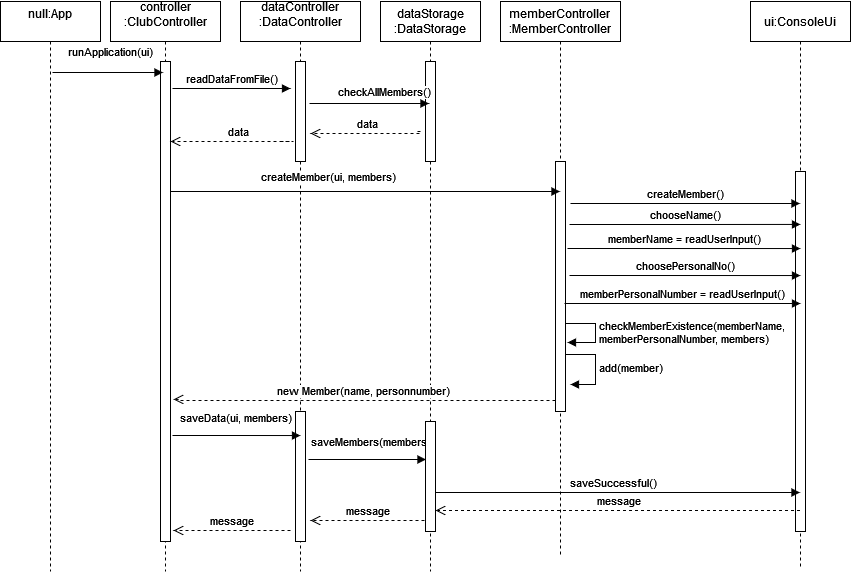

The diagram above was exported from draw.io. Its source (the exported page's mxGraphModel, read from the mxfile embedded in the PNG):
<mxGraphModel dx="1038" dy="536" grid="1" gridSize="10" guides="1" tooltips="1" connect="1" arrows="1" fold="1" page="1" pageScale="1" pageWidth="1169" pageHeight="827" math="0" shadow="0">
  <root>
    <mxCell id="0" />
    <mxCell id="1" parent="0" />
    <mxCell id="qHqxjK7k8yf1CpoZc6mL-1" value="&lt;div&gt;null:App&lt;/div&gt;&lt;div&gt;&lt;br&gt;&lt;/div&gt;" style="shape=umlLifeline;perimeter=lifelinePerimeter;whiteSpace=wrap;html=1;container=1;collapsible=0;recursiveResize=0;outlineConnect=0;" parent="1" vertex="1">
      <mxGeometry x="10" y="20" width="100" height="570" as="geometry" />
    </mxCell>
    <mxCell id="qHqxjK7k8yf1CpoZc6mL-3" value="&lt;div&gt;controller&lt;/div&gt;&lt;div&gt;:ClubController&lt;/div&gt;&lt;div&gt;&lt;br&gt;&lt;/div&gt;" style="shape=umlLifeline;perimeter=lifelinePerimeter;whiteSpace=wrap;html=1;container=1;collapsible=0;recursiveResize=0;outlineConnect=0;" parent="1" vertex="1">
      <mxGeometry x="120" y="20" width="110" height="570" as="geometry" />
    </mxCell>
    <mxCell id="qHqxjK7k8yf1CpoZc6mL-16" value="" style="html=1;points=[];perimeter=orthogonalPerimeter;" parent="qHqxjK7k8yf1CpoZc6mL-3" vertex="1">
      <mxGeometry x="50" y="60" width="10" height="480" as="geometry" />
    </mxCell>
    <mxCell id="qHqxjK7k8yf1CpoZc6mL-4" value="&lt;div&gt;dataController&lt;/div&gt;&lt;div&gt;:DataController&lt;/div&gt;&lt;div&gt;&lt;br&gt;&lt;/div&gt;" style="shape=umlLifeline;perimeter=lifelinePerimeter;whiteSpace=wrap;html=1;container=1;collapsible=0;recursiveResize=0;outlineConnect=0;" parent="1" vertex="1">
      <mxGeometry x="250" y="20" width="120" height="570" as="geometry" />
    </mxCell>
    <mxCell id="qHqxjK7k8yf1CpoZc6mL-19" value="" style="html=1;points=[];perimeter=orthogonalPerimeter;" parent="qHqxjK7k8yf1CpoZc6mL-4" vertex="1">
      <mxGeometry x="55" y="60" width="10" height="100" as="geometry" />
    </mxCell>
    <mxCell id="hQibygbV46QbjZnpTSu0-1" value="" style="html=1;points=[];perimeter=orthogonalPerimeter;" vertex="1" parent="qHqxjK7k8yf1CpoZc6mL-4">
      <mxGeometry x="55" y="410" width="10" height="130" as="geometry" />
    </mxCell>
    <mxCell id="qHqxjK7k8yf1CpoZc6mL-5" value="&lt;div&gt;dataStorage&lt;/div&gt;&lt;div&gt;:DataStorage&lt;/div&gt;" style="shape=umlLifeline;perimeter=lifelinePerimeter;whiteSpace=wrap;html=1;container=1;collapsible=0;recursiveResize=0;outlineConnect=0;" parent="1" vertex="1">
      <mxGeometry x="390" y="20" width="100" height="570" as="geometry" />
    </mxCell>
    <mxCell id="qHqxjK7k8yf1CpoZc6mL-24" value="" style="html=1;points=[];perimeter=orthogonalPerimeter;" parent="qHqxjK7k8yf1CpoZc6mL-5" vertex="1">
      <mxGeometry x="45" y="60" width="10" height="100" as="geometry" />
    </mxCell>
    <mxCell id="qHqxjK7k8yf1CpoZc6mL-6" value="&lt;div&gt;memberController&lt;/div&gt;&lt;div&gt;:MemberController&lt;br&gt;&lt;/div&gt;" style="shape=umlLifeline;perimeter=lifelinePerimeter;whiteSpace=wrap;html=1;container=1;collapsible=0;recursiveResize=0;outlineConnect=0;" parent="1" vertex="1">
      <mxGeometry x="510" y="20" width="120" height="555" as="geometry" />
    </mxCell>
    <mxCell id="qHqxjK7k8yf1CpoZc6mL-30" value="" style="html=1;points=[];perimeter=orthogonalPerimeter;" parent="qHqxjK7k8yf1CpoZc6mL-6" vertex="1">
      <mxGeometry x="55" y="160" width="10" height="250" as="geometry" />
    </mxCell>
    <mxCell id="qHqxjK7k8yf1CpoZc6mL-41" value="&lt;div&gt;checkMemberExistence(memberName,&lt;/div&gt;&lt;div&gt;memberPersonalNumber, members)&lt;/div&gt;" style="edgeStyle=orthogonalEdgeStyle;html=1;align=left;spacingLeft=2;endArrow=block;rounded=0;" parent="qHqxjK7k8yf1CpoZc6mL-6" edge="1">
      <mxGeometry relative="1" as="geometry">
        <mxPoint x="65" y="322" as="sourcePoint" />
        <Array as="points">
          <mxPoint x="95" y="322" />
          <mxPoint x="95" y="341" />
        </Array>
        <mxPoint x="67" y="341" as="targetPoint" />
      </mxGeometry>
    </mxCell>
    <mxCell id="qHqxjK7k8yf1CpoZc6mL-45" value="&lt;div&gt;&lt;br&gt;&lt;/div&gt;&lt;div&gt;add(member)&lt;/div&gt;&lt;div&gt;&lt;br&gt;&lt;/div&gt;" style="edgeStyle=orthogonalEdgeStyle;html=1;align=left;spacingLeft=2;endArrow=block;rounded=0;entryX=1;entryY=0;" parent="qHqxjK7k8yf1CpoZc6mL-6" edge="1">
      <mxGeometry relative="1" as="geometry">
        <mxPoint x="65" y="353" as="sourcePoint" />
        <Array as="points">
          <mxPoint x="95" y="353" />
        </Array>
        <mxPoint x="70" y="383" as="targetPoint" />
      </mxGeometry>
    </mxCell>
    <mxCell id="qHqxjK7k8yf1CpoZc6mL-53" value="new Member(name, personnumber)" style="html=1;verticalAlign=bottom;endArrow=open;dashed=1;endSize=8;rounded=0;edgeStyle=orthogonalEdgeStyle;entryX=1.3;entryY=0.704;entryDx=0;entryDy=0;entryPerimeter=0;" parent="qHqxjK7k8yf1CpoZc6mL-6" edge="1" target="qHqxjK7k8yf1CpoZc6mL-16">
      <mxGeometry relative="1" as="geometry">
        <mxPoint x="55" y="399" as="sourcePoint" />
        <mxPoint x="-320.5" y="399" as="targetPoint" />
        <Array as="points">
          <mxPoint x="-320" y="399" />
          <mxPoint x="-320" y="398" />
        </Array>
      </mxGeometry>
    </mxCell>
    <mxCell id="qHqxjK7k8yf1CpoZc6mL-18" value="&lt;div&gt;ui:ConsoleUi&lt;/div&gt;" style="shape=umlLifeline;perimeter=lifelinePerimeter;whiteSpace=wrap;html=1;container=1;collapsible=0;recursiveResize=0;outlineConnect=0;" parent="1" vertex="1">
      <mxGeometry x="760" y="20" width="100" height="565" as="geometry" />
    </mxCell>
    <mxCell id="qHqxjK7k8yf1CpoZc6mL-33" value="" style="html=1;points=[];perimeter=orthogonalPerimeter;" parent="qHqxjK7k8yf1CpoZc6mL-18" vertex="1">
      <mxGeometry x="45" y="170" width="10" height="360" as="geometry" />
    </mxCell>
    <mxCell id="qHqxjK7k8yf1CpoZc6mL-29" value="createMember(ui, members)" style="html=1;verticalAlign=bottom;endArrow=block;rounded=0;edgeStyle=orthogonalEdgeStyle;" parent="1" edge="1" target="qHqxjK7k8yf1CpoZc6mL-6">
      <mxGeometry x="-0.1881" y="5" width="80" relative="1" as="geometry">
        <mxPoint x="180" y="210" as="sourcePoint" />
        <mxPoint x="550" y="210" as="targetPoint" />
        <Array as="points">
          <mxPoint x="470" y="210" />
          <mxPoint x="470" y="210" />
        </Array>
        <mxPoint as="offset" />
      </mxGeometry>
    </mxCell>
    <mxCell id="qHqxjK7k8yf1CpoZc6mL-32" value="&lt;div&gt;createMember()&lt;/div&gt;" style="html=1;verticalAlign=bottom;endArrow=block;rounded=0;edgeStyle=orthogonalEdgeStyle;" parent="1" target="qHqxjK7k8yf1CpoZc6mL-18" edge="1">
      <mxGeometry width="80" relative="1" as="geometry">
        <mxPoint x="580" y="222" as="sourcePoint" />
        <mxPoint x="737" y="222" as="targetPoint" />
        <Array as="points">
          <mxPoint x="580" y="222" />
          <mxPoint x="580" y="222" />
        </Array>
      </mxGeometry>
    </mxCell>
    <mxCell id="qHqxjK7k8yf1CpoZc6mL-36" value="&lt;div&gt;memberName = readUserInput()&lt;/div&gt;" style="html=1;verticalAlign=bottom;endArrow=block;rounded=0;edgeStyle=orthogonalEdgeStyle;entryX=0.5;entryY=0.214;entryDx=0;entryDy=0;entryPerimeter=0;" parent="1" edge="1" target="qHqxjK7k8yf1CpoZc6mL-33">
      <mxGeometry width="80" relative="1" as="geometry">
        <mxPoint x="577" y="267" as="sourcePoint" />
        <mxPoint x="797" y="267" as="targetPoint" />
        <Array as="points" />
      </mxGeometry>
    </mxCell>
    <mxCell id="qHqxjK7k8yf1CpoZc6mL-38" value="memberPersonalNumber = readUserInput()" style="html=1;verticalAlign=bottom;endArrow=block;rounded=0;edgeStyle=orthogonalEdgeStyle;" parent="1" edge="1">
      <mxGeometry width="80" relative="1" as="geometry">
        <mxPoint x="574" y="322" as="sourcePoint" />
        <mxPoint x="810" y="322" as="targetPoint" />
        <Array as="points">
          <mxPoint x="574" y="322" />
        </Array>
      </mxGeometry>
    </mxCell>
    <mxCell id="qHqxjK7k8yf1CpoZc6mL-50" value="chooseName()" style="html=1;verticalAlign=bottom;endArrow=block;rounded=0;edgeStyle=orthogonalEdgeStyle;entryX=0.5;entryY=0.147;entryDx=0;entryDy=0;entryPerimeter=0;" parent="1" edge="1" target="qHqxjK7k8yf1CpoZc6mL-33">
      <mxGeometry width="80" relative="1" as="geometry">
        <mxPoint x="579" y="243" as="sourcePoint" />
        <mxPoint x="799" y="243" as="targetPoint" />
        <Array as="points" />
      </mxGeometry>
    </mxCell>
    <mxCell id="qHqxjK7k8yf1CpoZc6mL-51" value="&lt;div&gt;choosePersonalNo()&lt;/div&gt;" style="html=1;verticalAlign=bottom;endArrow=block;rounded=0;edgeStyle=orthogonalEdgeStyle;entryX=0.5;entryY=0.289;entryDx=0;entryDy=0;entryPerimeter=0;" parent="1" edge="1" target="qHqxjK7k8yf1CpoZc6mL-33">
      <mxGeometry width="80" relative="1" as="geometry">
        <mxPoint x="579" y="294" as="sourcePoint" />
        <mxPoint x="800" y="294" as="targetPoint" />
        <Array as="points" />
      </mxGeometry>
    </mxCell>
    <mxCell id="qHqxjK7k8yf1CpoZc6mL-54" value="readDataFromFile()" style="html=1;verticalAlign=bottom;endArrow=block;rounded=0;edgeStyle=orthogonalEdgeStyle;" parent="1" edge="1">
      <mxGeometry width="80" relative="1" as="geometry">
        <mxPoint x="182" y="107" as="sourcePoint" />
        <mxPoint x="300" y="107" as="targetPoint" />
        <Array as="points">
          <mxPoint x="270" y="107" />
          <mxPoint x="270" y="107" />
        </Array>
      </mxGeometry>
    </mxCell>
    <mxCell id="qHqxjK7k8yf1CpoZc6mL-56" value="data" style="html=1;verticalAlign=bottom;endArrow=open;dashed=1;endSize=8;rounded=0;edgeStyle=orthogonalEdgeStyle;" parent="1" edge="1">
      <mxGeometry relative="1" as="geometry">
        <mxPoint x="427" y="150" as="sourcePoint" />
        <mxPoint x="320" y="152" as="targetPoint" />
        <Array as="points">
          <mxPoint x="430" y="150" />
          <mxPoint x="430" y="152" />
        </Array>
      </mxGeometry>
    </mxCell>
    <mxCell id="qHqxjK7k8yf1CpoZc6mL-57" value="data" style="html=1;verticalAlign=bottom;endArrow=open;dashed=1;endSize=8;rounded=0;edgeStyle=orthogonalEdgeStyle;" parent="1" edge="1">
      <mxGeometry relative="1" as="geometry">
        <mxPoint x="290" y="160" as="sourcePoint" />
        <mxPoint x="180" y="160" as="targetPoint" />
        <Array as="points">
          <mxPoint x="303" y="160" />
        </Array>
      </mxGeometry>
    </mxCell>
    <mxCell id="qHqxjK7k8yf1CpoZc6mL-58" value="&lt;div&gt;saveData(ui, members)&lt;/div&gt;" style="html=1;verticalAlign=bottom;endArrow=block;rounded=0;edgeStyle=orthogonalEdgeStyle;entryX=0.5;entryY=0.185;entryDx=0;entryDy=0;entryPerimeter=0;" parent="1" edge="1" target="hQibygbV46QbjZnpTSu0-1">
      <mxGeometry x="-0.0128" y="8" width="80" relative="1" as="geometry">
        <mxPoint x="182" y="454" as="sourcePoint" />
        <mxPoint x="299.5" y="454" as="targetPoint" />
        <Array as="points" />
        <mxPoint as="offset" />
      </mxGeometry>
    </mxCell>
    <mxCell id="qHqxjK7k8yf1CpoZc6mL-60" value="saveSuccessful()" style="html=1;verticalAlign=bottom;endArrow=block;rounded=0;edgeStyle=orthogonalEdgeStyle;" parent="1" target="qHqxjK7k8yf1CpoZc6mL-18" edge="1">
      <mxGeometry width="80" relative="1" as="geometry">
        <mxPoint x="436" y="511" as="sourcePoint" />
        <mxPoint x="655.5" y="511" as="targetPoint" />
        <Array as="points">
          <mxPoint x="690" y="511" />
          <mxPoint x="690" y="511" />
        </Array>
      </mxGeometry>
    </mxCell>
    <mxCell id="qHqxjK7k8yf1CpoZc6mL-61" value="&lt;div&gt;message&lt;/div&gt;" style="html=1;verticalAlign=bottom;endArrow=open;dashed=1;endSize=8;rounded=0;edgeStyle=orthogonalEdgeStyle;" parent="1" edge="1">
      <mxGeometry relative="1" as="geometry">
        <mxPoint x="809.5" y="529" as="sourcePoint" />
        <mxPoint x="445" y="529" as="targetPoint" />
        <Array as="points">
          <mxPoint x="700" y="529" />
          <mxPoint x="700" y="529" />
        </Array>
      </mxGeometry>
    </mxCell>
    <mxCell id="qHqxjK7k8yf1CpoZc6mL-62" value="saveMembers(members)" style="html=1;verticalAlign=bottom;endArrow=block;rounded=0;edgeStyle=orthogonalEdgeStyle;startArrow=none;" parent="1" edge="1" source="hQibygbV46QbjZnpTSu0-2">
      <mxGeometry x="-0.0064" y="18" width="80" relative="1" as="geometry">
        <mxPoint x="318" y="478" as="sourcePoint" />
        <mxPoint x="435.5" y="478" as="targetPoint" />
        <Array as="points">
          <mxPoint x="396" y="478" />
          <mxPoint x="396" y="478" />
        </Array>
        <mxPoint x="-16" y="10" as="offset" />
      </mxGeometry>
    </mxCell>
    <mxCell id="qHqxjK7k8yf1CpoZc6mL-63" value="checkAllMembers()" style="html=1;verticalAlign=bottom;endArrow=block;rounded=0;edgeStyle=orthogonalEdgeStyle;" parent="1" edge="1">
      <mxGeometry x="0.2596" y="2" width="80" relative="1" as="geometry">
        <mxPoint x="319" y="122" as="sourcePoint" />
        <mxPoint x="438.5" y="122" as="targetPoint" />
        <Array as="points">
          <mxPoint x="399" y="122" />
          <mxPoint x="399" y="122" />
        </Array>
        <mxPoint as="offset" />
      </mxGeometry>
    </mxCell>
    <mxCell id="qHqxjK7k8yf1CpoZc6mL-65" value="runApplication(ui)" style="html=1;verticalAlign=bottom;endArrow=block;rounded=0;edgeStyle=orthogonalEdgeStyle;" parent="1" edge="1">
      <mxGeometry x="0.0498" y="11" width="80" relative="1" as="geometry">
        <mxPoint x="62" y="91" as="sourcePoint" />
        <mxPoint x="172.5" y="91" as="targetPoint" />
        <Array as="points">
          <mxPoint x="133" y="91" />
          <mxPoint x="133" y="91" />
        </Array>
        <mxPoint as="offset" />
      </mxGeometry>
    </mxCell>
    <mxCell id="hQibygbV46QbjZnpTSu0-2" value="" style="html=1;points=[];perimeter=orthogonalPerimeter;" vertex="1" parent="1">
      <mxGeometry x="435" y="440" width="10" height="110" as="geometry" />
    </mxCell>
    <mxCell id="hQibygbV46QbjZnpTSu0-3" value="" style="html=1;verticalAlign=bottom;endArrow=none;rounded=0;edgeStyle=orthogonalEdgeStyle;" edge="1" parent="1" target="hQibygbV46QbjZnpTSu0-2">
      <mxGeometry x="-0.0128" y="8" width="80" relative="1" as="geometry">
        <mxPoint x="318" y="478" as="sourcePoint" />
        <mxPoint x="435.5" y="478" as="targetPoint" />
        <Array as="points">
          <mxPoint x="400" y="478" />
          <mxPoint x="400" y="478" />
        </Array>
        <mxPoint as="offset" />
      </mxGeometry>
    </mxCell>
    <mxCell id="hQibygbV46QbjZnpTSu0-5" value="&lt;div&gt;message&lt;/div&gt;" style="html=1;verticalAlign=bottom;endArrow=open;dashed=1;endSize=8;rounded=0;edgeStyle=orthogonalEdgeStyle;" edge="1" parent="1">
      <mxGeometry relative="1" as="geometry">
        <mxPoint x="434" y="539" as="sourcePoint" />
        <mxPoint x="320" y="539" as="targetPoint" />
        <Array as="points">
          <mxPoint x="434" y="539" />
          <mxPoint x="434" y="539" />
        </Array>
      </mxGeometry>
    </mxCell>
    <mxCell id="hQibygbV46QbjZnpTSu0-6" value="&lt;div&gt;message&lt;/div&gt;" style="html=1;verticalAlign=bottom;endArrow=open;dashed=1;endSize=8;rounded=0;edgeStyle=orthogonalEdgeStyle;" edge="1" parent="1">
      <mxGeometry relative="1" as="geometry">
        <mxPoint x="300" y="549" as="sourcePoint" />
        <mxPoint x="183" y="549" as="targetPoint" />
        <Array as="points">
          <mxPoint x="297" y="549" />
        </Array>
      </mxGeometry>
    </mxCell>
  </root>
</mxGraphModel>